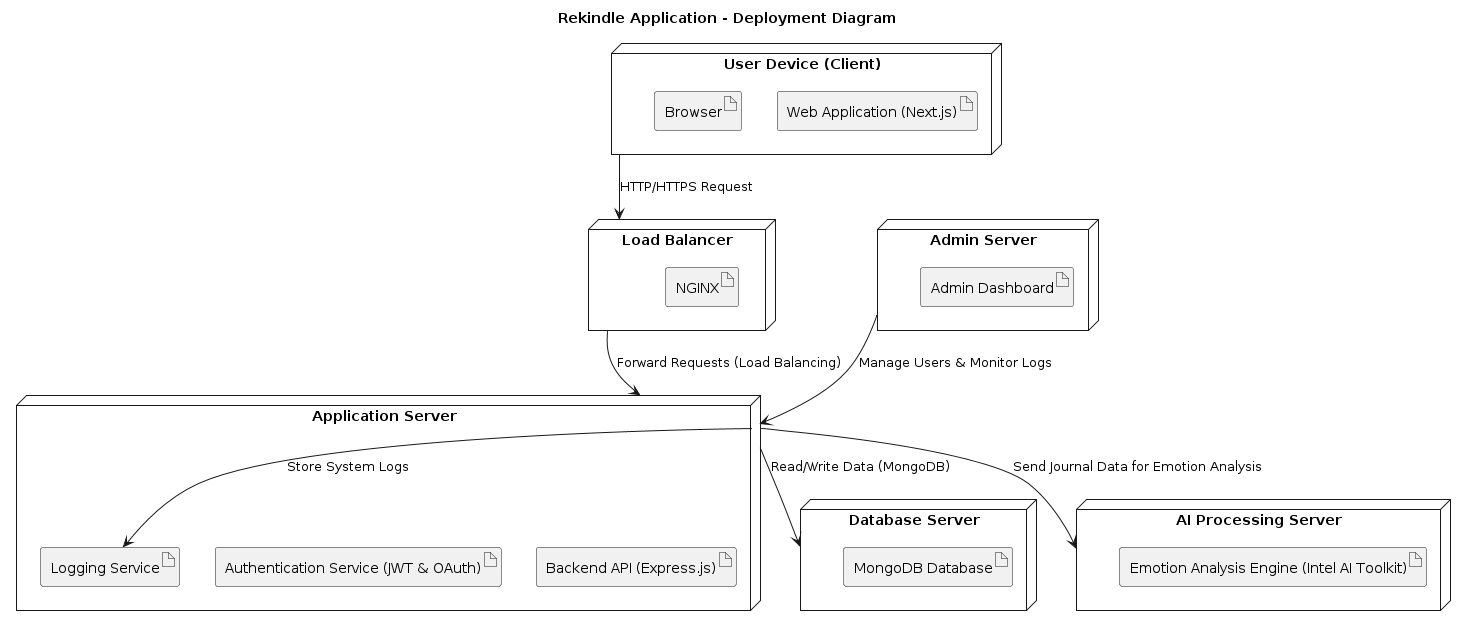

The diagram above was rendered by PlantUML. Its source (embedded in the PNG):
@startuml deployment_diagram
title Rekindle Application - Deployment Diagram

' Define Nodes
node "User Device (Client)" as Client {
    artifact "Web Application (Next.js)" as WebApp
    artifact "Browser" as Browser
}

node "Load Balancer" as LB {
    artifact "NGINX" as Nginx
}

node "Application Server" as AppServer {
    artifact "Backend API (Express.js)" as Backend
    artifact "Authentication Service (JWT & OAuth)" as AuthService
    artifact "Logging Service" as LoggingService
}

node "Database Server" as DBServer {
    artifact "MongoDB Database" as Database
}

node "AI Processing Server" as AIServer {
    artifact "Emotion Analysis Engine (Intel AI Toolkit)" as EmotionAI
}

node "Admin Server" as AdminServer {
    artifact "Admin Dashboard" as AdminDashboard
}

' Connections
Client --> LB : HTTP/HTTPS Request
LB --> AppServer : Forward Requests (Load Balancing)
AppServer --> DBServer : Read/Write Data (MongoDB)
AppServer --> AIServer : Send Journal Data for Emotion Analysis
AppServer --> LoggingService : Store System Logs
AdminServer --> AppServer : Manage Users & Monitor Logs

@enduml